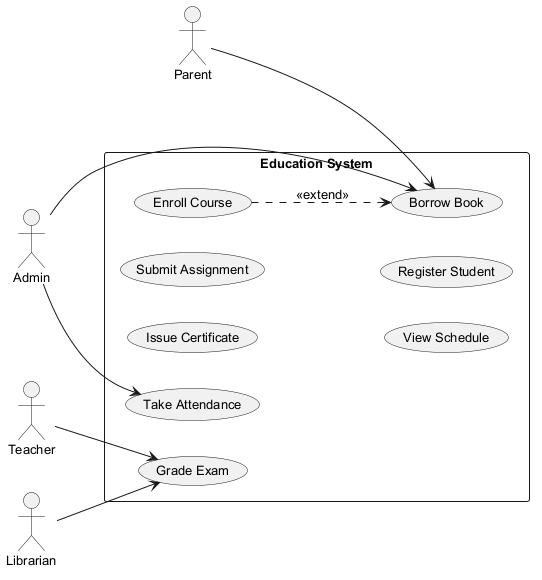

The diagram above was rendered by PlantUML. Its source (embedded in the PNG):
@startuml
skinparam backgroundColor #FFFFFF
skinparam classBackgroundColor #F1F8E9
skinparam classBorderColor #33691E
skinparam defaultFontSize 13
left to right direction
actor "Teacher" as T
actor "Librarian" as L
actor "Parent" as P
actor "Admin" as A
rectangle "Education System" {
  usecase "Issue Certificate" as UC_IssueCertificate
  usecase "Enroll Course" as UC_EnrollCourse
  usecase "Submit Assignment" as UC_SubmitAssignment
  usecase "View Schedule" as UC_ViewSchedule
  usecase "Grade Exam" as UC_GradeExam
  usecase "Register Student" as UC_RegisterStudent
  usecase "Borrow Book" as UC_BorrowBook
  usecase "Take Attendance" as UC_TakeAttendance
}
T --> UC_GradeExam
L --> UC_GradeExam
P --> UC_BorrowBook
A --> UC_TakeAttendance
A --> UC_BorrowBook
UC_EnrollCourse ..> UC_BorrowBook : <<extend>>
@enduml